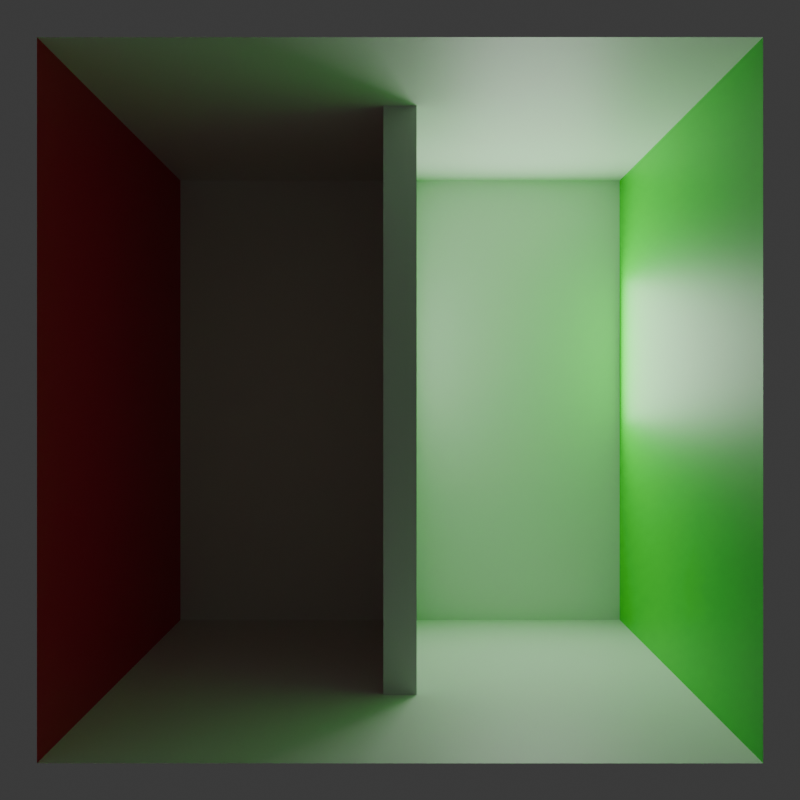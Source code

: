 # Source: test.blend  (saved by Blender 4.2.67; exported with 4.5.12 LTS)
import bpy
from mathutils import Matrix  # noqa: F401  (used for matrix-valued properties, if any)

bpy.ops.wm.read_factory_settings(use_empty=True)
scene = bpy.context.scene
scene.name = 'Scene'

# ---- collections
col_collection = bpy.data.collections.new('Collection'); scene.collection.children.link(col_collection)

# ---- materials (node trees are filled in below, after node groups)
mat_material = bpy.data.materials.new('Material')
mat_material.alpha_threshold = 0.0
mat_material.roughness = 0.5
mat_material.line_color = (0.0, 0.0, 0.0, 1.0)
mat_material_002 = bpy.data.materials.new('Material.002')
mat_material_003 = bpy.data.materials.new('Material.003')

# ---- material node trees
mat_material.use_nodes = True; mat_material.node_tree.nodes.clear()
_N = mat_material.node_tree.nodes; _L = mat_material.node_tree.links
n0 = _N.new('ShaderNodeOutputMaterial'); n0.name = 'Material Output'; n0.location = (300, 300)
n1 = _N.new('ShaderNodeBsdfPrincipled'); n1.name = 'Principled BSDF'; n1.location = (10, 300)
n1.inputs[0].default_value = (0.9149, 1.0, 0.9044, 1.0)
n1.inputs[3].default_value = 1.45
_L.new(n1.outputs[0], n0.inputs[0])
n0.is_active_output = True
mat_material_002.use_nodes = True; mat_material_002.node_tree.nodes.clear()
_N = mat_material_002.node_tree.nodes; _L = mat_material_002.node_tree.links
n0 = _N.new('ShaderNodeBsdfPrincipled'); n0.name = 'Principled BSDF'; n0.location = (10, 300)
n0.inputs[0].default_value = (0.8001, 0.0, 0.05502, 1.0)
n1 = _N.new('ShaderNodeOutputMaterial'); n1.name = 'Material Output'; n1.location = (300, 300)
_L.new(n0.outputs[0], n1.inputs[0])
n1.is_active_output = True
mat_material_003.use_nodes = True; mat_material_003.node_tree.nodes.clear()
_N = mat_material_003.node_tree.nodes; _L = mat_material_003.node_tree.links
n0 = _N.new('ShaderNodeBsdfPrincipled'); n0.name = 'Principled BSDF'; n0.location = (10, 300)
n0.inputs[0].default_value = (0.0005217, 0.8001, 0.0, 1.0)
n1 = _N.new('ShaderNodeOutputMaterial'); n1.name = 'Material Output'; n1.location = (300, 300)
_L.new(n0.outputs[0], n1.inputs[0])
n1.is_active_output = True

# ---- world
world_world = bpy.data.worlds.new('World'); scene.world = world_world
world_world.use_nodes = True; world_world.node_tree.nodes.clear()
_N = world_world.node_tree.nodes; _L = world_world.node_tree.links
n0 = _N.new('ShaderNodeOutputWorld'); n0.name = 'World Output'; n0.location = (300, 300)
n1 = _N.new('ShaderNodeBackground'); n1.name = 'Background'; n1.location = (10, 300)
n1.inputs[0].default_value = (0.05088, 0.05088, 0.05088, 1.0)
_L.new(n1.outputs[0], n0.inputs[0])
n0.is_active_output = True
world_world.color = (0.05088, 0.05088, 0.05088)
world_world.sun_shadow_jitter_overblur = 0.0

# ---- cameras
cam_camera = bpy.data.cameras.new('Camera')
cam_camera.clip_end = 100.0
cam_camera.ortho_scale = 7.314

# ---- lights
light_area = bpy.data.lights.new('Area', 'AREA')
light_area.size = 1.0
light_area.size_y = 1.0

# ---- meshes
me_cube = bpy.data.meshes.new('Cube')
me_cube.from_pydata([(1.0, 1.0, 1.0), (1.0, 1.0, -1.0), (1.0, -1.0, 1.0), (1.0, -1.0, -1.0), (-1.0, 1.0, 1.0), (-1.0, 1.0, -1.0), (-1.0, -1.0, 1.0), (-1.0, -1.0, -1.0)], [], [(0, 4, 6, 2), (7, 6, 4, 5), (5, 1, 3, 7), (1, 0, 2, 3), (5, 4, 0, 1)])
me_cube.polygons.foreach_set('material_index', [0, 1, 0, 2, 0])
_uv = me_cube.uv_layers.new(name='UVMap')
_uv.uv.foreach_set('vector', [0.625, 0.5, 0.875, 0.5, 0.875, 0.75, 0.625, 0.75, 0.375, 0.0, 0.625, 0.0, 0.625, 0.25, 0.375, 0.25, 0.125, 0.5, 0.375, 0.5, 0.375, 0.75, 0.125, 0.75, 0.375, 0.5, 0.625, 0.5, 0.625, 0.75, 0.375, 0.75, 0.375, 0.25, 0.625, 0.25, 0.625, 0.5, 0.375, 0.5])
me_cube.materials.append(mat_material)
me_cube.materials.append(mat_material_002)
me_cube.materials.append(mat_material_003)
me_cube.use_mirror_vertex_groups = False
me_cube.update()
me_cube_001 = bpy.data.meshes.new('Cube.001')
me_cube_001.from_pydata([(-1.0, -1.0, -1.0), (-1.0, -1.0, 1.0), (-1.0, 1.0, -1.0), (-1.0, 1.0, 1.0), (1.0, -1.0, -1.0), (1.0, -1.0, 1.0), (1.0, 1.0, -1.0), (1.0, 1.0, 1.0)], [], [(0, 1, 3, 2), (2, 3, 7, 6), (6, 7, 5, 4), (4, 5, 1, 0), (2, 6, 4, 0), (7, 3, 1, 5)])
_uv = me_cube_001.uv_layers.new(name='UVMap')
_uv.uv.foreach_set('vector', [0.375, 0.0, 0.625, 0.0, 0.625, 0.25, 0.375, 0.25, 0.375, 0.25, 0.625, 0.25, 0.625, 0.5, 0.375, 0.5, 0.375, 0.5, 0.625, 0.5, 0.625, 0.75, 0.375, 0.75, 0.375, 0.75, 0.625, 0.75, 0.625, 1.0, 0.375, 1.0, 0.125, 0.5, 0.375, 0.5, 0.375, 0.75, 0.125, 0.75, 0.625, 0.5, 0.875, 0.5, 0.875, 0.75, 0.625, 0.75])
me_cube_001.update()

# ---- objects
ob_cube = bpy.data.objects.new('Cube', me_cube)
ob_camera = bpy.data.objects.new('Camera', cam_camera)
ob_area = bpy.data.objects.new('Area', light_area)
ob_cube_001 = bpy.data.objects.new('Cube.001', me_cube_001)

# ---- transforms, parenting, visibility, modifiers, constraints
ob_cube.location = (0.0, 0.0, 0.0)
ob_cube.lock_rotations_4d = False
ob_cube.empty_display_type = 'ARROWS'
ob_cube.lineart.crease_threshold = 0.0
ob_camera.location = (0.0, -4.06, 0.0)
ob_camera.rotation_euler = (1.571, 0.0, 0.0)
ob_camera.lock_rotations_4d = False
ob_camera.empty_display_type = 'ARROWS'
ob_camera.color = (0.0, 0.0, 0.0, 0.0)
ob_camera.display_type = 'WIRE'
ob_camera.lineart.crease_threshold = 0.0
ob_area.location = (0.6038, 0.9819, 0.224)
ob_area.rotation_euler = (-1.571, -0.0, 0.0)
ob_area.scale = (0.6347, 0.6347, 0.6347)
ob_cube_001.location = (0.0, 0.3656, 0.0)
ob_cube_001.scale = (0.05656, 0.654, 1.05)

# ---- collection membership
col_collection.objects.link(ob_cube)
col_collection.objects.link(ob_camera)
col_collection.objects.link(ob_area)
col_collection.objects.link(ob_cube_001)

# ---- scene / render settings (as saved in the file)
scene.camera = ob_camera
scene.frame_start = 1; scene.frame_end = 250; scene.frame_set(1)
scene.render.engine = 'BLENDER_EEVEE_NEXT'
scene.render.resolution_x = 512
scene.render.resolution_y = 512
bpy.context.view_layer.update()

